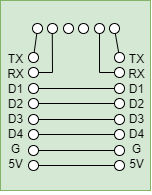

The diagram above was exported from draw.io. Its source (the exported page's mxGraphModel, read from the mxfile embedded in the PNG):
<mxGraphModel dx="485" dy="285" grid="1" gridSize="10" guides="1" tooltips="1" connect="1" arrows="1" fold="1" page="1" pageScale="1" pageWidth="1169" pageHeight="827" math="0" shadow="0">
  <root>
    <mxCell id="0" />
    <mxCell id="1" parent="0" />
    <mxCell id="kQfdZ52pjZ9Qd_f7aroN-1" value="" style="rounded=0;whiteSpace=wrap;html=1;fillColor=#d5e8d4;strokeColor=#82b366;" vertex="1" parent="1">
      <mxGeometry x="450" y="150" width="150" height="190" as="geometry" />
    </mxCell>
    <mxCell id="kQfdZ52pjZ9Qd_f7aroN-10" value="" style="group" vertex="1" connectable="0" parent="1">
      <mxGeometry x="478" y="202" width="10" height="118" as="geometry" />
    </mxCell>
    <mxCell id="kQfdZ52pjZ9Qd_f7aroN-2" value="" style="ellipse;whiteSpace=wrap;html=1;" vertex="1" parent="kQfdZ52pjZ9Qd_f7aroN-10">
      <mxGeometry y="93" width="10" height="10" as="geometry" />
    </mxCell>
    <mxCell id="kQfdZ52pjZ9Qd_f7aroN-3" value="" style="ellipse;whiteSpace=wrap;html=1;" vertex="1" parent="kQfdZ52pjZ9Qd_f7aroN-10">
      <mxGeometry y="108" width="10" height="10" as="geometry" />
    </mxCell>
    <mxCell id="kQfdZ52pjZ9Qd_f7aroN-4" value="" style="ellipse;whiteSpace=wrap;html=1;" vertex="1" parent="kQfdZ52pjZ9Qd_f7aroN-10">
      <mxGeometry y="62" width="10" height="10" as="geometry" />
    </mxCell>
    <mxCell id="kQfdZ52pjZ9Qd_f7aroN-5" value="" style="ellipse;whiteSpace=wrap;html=1;" vertex="1" parent="kQfdZ52pjZ9Qd_f7aroN-10">
      <mxGeometry y="77" width="10" height="10" as="geometry" />
    </mxCell>
    <mxCell id="kQfdZ52pjZ9Qd_f7aroN-6" value="" style="ellipse;whiteSpace=wrap;html=1;" vertex="1" parent="kQfdZ52pjZ9Qd_f7aroN-10">
      <mxGeometry y="31" width="10" height="10" as="geometry" />
    </mxCell>
    <mxCell id="kQfdZ52pjZ9Qd_f7aroN-7" value="" style="ellipse;whiteSpace=wrap;html=1;" vertex="1" parent="kQfdZ52pjZ9Qd_f7aroN-10">
      <mxGeometry y="46" width="10" height="10" as="geometry" />
    </mxCell>
    <mxCell id="kQfdZ52pjZ9Qd_f7aroN-8" value="" style="ellipse;whiteSpace=wrap;html=1;" vertex="1" parent="kQfdZ52pjZ9Qd_f7aroN-10">
      <mxGeometry width="10" height="10" as="geometry" />
    </mxCell>
    <mxCell id="kQfdZ52pjZ9Qd_f7aroN-9" value="" style="ellipse;whiteSpace=wrap;html=1;" vertex="1" parent="kQfdZ52pjZ9Qd_f7aroN-10">
      <mxGeometry y="15" width="10" height="10" as="geometry" />
    </mxCell>
    <mxCell id="kQfdZ52pjZ9Qd_f7aroN-11" value="" style="group" vertex="1" connectable="0" parent="1">
      <mxGeometry x="564" y="202" width="10" height="118" as="geometry" />
    </mxCell>
    <mxCell id="kQfdZ52pjZ9Qd_f7aroN-12" value="" style="ellipse;whiteSpace=wrap;html=1;" vertex="1" parent="kQfdZ52pjZ9Qd_f7aroN-11">
      <mxGeometry y="93" width="10" height="10" as="geometry" />
    </mxCell>
    <mxCell id="kQfdZ52pjZ9Qd_f7aroN-13" value="" style="ellipse;whiteSpace=wrap;html=1;" vertex="1" parent="kQfdZ52pjZ9Qd_f7aroN-11">
      <mxGeometry y="108" width="10" height="10" as="geometry" />
    </mxCell>
    <mxCell id="kQfdZ52pjZ9Qd_f7aroN-14" value="" style="ellipse;whiteSpace=wrap;html=1;" vertex="1" parent="kQfdZ52pjZ9Qd_f7aroN-11">
      <mxGeometry y="62" width="10" height="10" as="geometry" />
    </mxCell>
    <mxCell id="kQfdZ52pjZ9Qd_f7aroN-15" value="" style="ellipse;whiteSpace=wrap;html=1;" vertex="1" parent="kQfdZ52pjZ9Qd_f7aroN-11">
      <mxGeometry y="77" width="10" height="10" as="geometry" />
    </mxCell>
    <mxCell id="kQfdZ52pjZ9Qd_f7aroN-16" value="" style="ellipse;whiteSpace=wrap;html=1;" vertex="1" parent="kQfdZ52pjZ9Qd_f7aroN-11">
      <mxGeometry y="31" width="10" height="10" as="geometry" />
    </mxCell>
    <mxCell id="kQfdZ52pjZ9Qd_f7aroN-17" value="" style="ellipse;whiteSpace=wrap;html=1;" vertex="1" parent="kQfdZ52pjZ9Qd_f7aroN-11">
      <mxGeometry y="46" width="10" height="10" as="geometry" />
    </mxCell>
    <mxCell id="kQfdZ52pjZ9Qd_f7aroN-18" value="" style="ellipse;whiteSpace=wrap;html=1;" vertex="1" parent="kQfdZ52pjZ9Qd_f7aroN-11">
      <mxGeometry width="10" height="10" as="geometry" />
    </mxCell>
    <mxCell id="kQfdZ52pjZ9Qd_f7aroN-19" value="" style="ellipse;whiteSpace=wrap;html=1;" vertex="1" parent="kQfdZ52pjZ9Qd_f7aroN-11">
      <mxGeometry y="15" width="10" height="10" as="geometry" />
    </mxCell>
    <mxCell id="kQfdZ52pjZ9Qd_f7aroN-26" value="" style="group;rotation=90;" vertex="1" connectable="0" parent="1">
      <mxGeometry x="520" y="134" width="10" height="87" as="geometry" />
    </mxCell>
    <mxCell id="kQfdZ52pjZ9Qd_f7aroN-20" value="" style="ellipse;whiteSpace=wrap;html=1;rotation=90;" vertex="1" parent="kQfdZ52pjZ9Qd_f7aroN-26">
      <mxGeometry x="-23" y="39" width="10" height="10" as="geometry" />
    </mxCell>
    <mxCell id="kQfdZ52pjZ9Qd_f7aroN-21" value="" style="ellipse;whiteSpace=wrap;html=1;rotation=90;" vertex="1" parent="kQfdZ52pjZ9Qd_f7aroN-26">
      <mxGeometry x="-38" y="39" width="10" height="10" as="geometry" />
    </mxCell>
    <mxCell id="kQfdZ52pjZ9Qd_f7aroN-22" value="" style="ellipse;whiteSpace=wrap;html=1;rotation=90;" vertex="1" parent="kQfdZ52pjZ9Qd_f7aroN-26">
      <mxGeometry x="8" y="39" width="10" height="10" as="geometry" />
    </mxCell>
    <mxCell id="kQfdZ52pjZ9Qd_f7aroN-23" value="" style="ellipse;whiteSpace=wrap;html=1;rotation=90;" vertex="1" parent="kQfdZ52pjZ9Qd_f7aroN-26">
      <mxGeometry x="-7" y="39" width="10" height="10" as="geometry" />
    </mxCell>
    <mxCell id="kQfdZ52pjZ9Qd_f7aroN-24" value="" style="ellipse;whiteSpace=wrap;html=1;rotation=90;" vertex="1" parent="kQfdZ52pjZ9Qd_f7aroN-26">
      <mxGeometry x="39" y="39" width="10" height="10" as="geometry" />
    </mxCell>
    <mxCell id="kQfdZ52pjZ9Qd_f7aroN-25" value="" style="ellipse;whiteSpace=wrap;html=1;rotation=90;" vertex="1" parent="kQfdZ52pjZ9Qd_f7aroN-26">
      <mxGeometry x="24" y="39" width="10" height="10" as="geometry" />
    </mxCell>
    <mxCell id="kQfdZ52pjZ9Qd_f7aroN-27" style="rounded=0;orthogonalLoop=1;jettySize=auto;html=1;endArrow=none;endFill=0;" edge="1" parent="1" source="kQfdZ52pjZ9Qd_f7aroN-21" target="kQfdZ52pjZ9Qd_f7aroN-8">
      <mxGeometry relative="1" as="geometry" />
    </mxCell>
    <mxCell id="kQfdZ52pjZ9Qd_f7aroN-28" style="edgeStyle=orthogonalEdgeStyle;rounded=0;orthogonalLoop=1;jettySize=auto;html=1;endArrow=none;endFill=0;" edge="1" parent="1" source="kQfdZ52pjZ9Qd_f7aroN-20" target="kQfdZ52pjZ9Qd_f7aroN-9">
      <mxGeometry relative="1" as="geometry">
        <Array as="points">
          <mxPoint x="502" y="222" />
        </Array>
      </mxGeometry>
    </mxCell>
    <mxCell id="kQfdZ52pjZ9Qd_f7aroN-29" style="edgeStyle=none;rounded=0;orthogonalLoop=1;jettySize=auto;html=1;endArrow=none;endFill=0;" edge="1" parent="1" source="kQfdZ52pjZ9Qd_f7aroN-24" target="kQfdZ52pjZ9Qd_f7aroN-18">
      <mxGeometry relative="1" as="geometry" />
    </mxCell>
    <mxCell id="kQfdZ52pjZ9Qd_f7aroN-30" style="edgeStyle=orthogonalEdgeStyle;rounded=0;orthogonalLoop=1;jettySize=auto;html=1;endArrow=none;endFill=0;" edge="1" parent="1" source="kQfdZ52pjZ9Qd_f7aroN-25" target="kQfdZ52pjZ9Qd_f7aroN-19">
      <mxGeometry relative="1" as="geometry">
        <Array as="points">
          <mxPoint x="549" y="222" />
        </Array>
      </mxGeometry>
    </mxCell>
    <mxCell id="kQfdZ52pjZ9Qd_f7aroN-31" style="edgeStyle=orthogonalEdgeStyle;rounded=0;orthogonalLoop=1;jettySize=auto;html=1;endArrow=none;endFill=0;" edge="1" parent="1" source="kQfdZ52pjZ9Qd_f7aroN-6" target="kQfdZ52pjZ9Qd_f7aroN-16">
      <mxGeometry relative="1" as="geometry" />
    </mxCell>
    <mxCell id="kQfdZ52pjZ9Qd_f7aroN-32" style="edgeStyle=orthogonalEdgeStyle;rounded=0;orthogonalLoop=1;jettySize=auto;html=1;endArrow=none;endFill=0;" edge="1" parent="1" source="kQfdZ52pjZ9Qd_f7aroN-7" target="kQfdZ52pjZ9Qd_f7aroN-17">
      <mxGeometry relative="1" as="geometry" />
    </mxCell>
    <mxCell id="kQfdZ52pjZ9Qd_f7aroN-33" style="edgeStyle=orthogonalEdgeStyle;rounded=0;orthogonalLoop=1;jettySize=auto;html=1;endArrow=none;endFill=0;" edge="1" parent="1" source="kQfdZ52pjZ9Qd_f7aroN-4" target="kQfdZ52pjZ9Qd_f7aroN-14">
      <mxGeometry relative="1" as="geometry" />
    </mxCell>
    <mxCell id="kQfdZ52pjZ9Qd_f7aroN-34" style="edgeStyle=orthogonalEdgeStyle;rounded=0;orthogonalLoop=1;jettySize=auto;html=1;endArrow=none;endFill=0;" edge="1" parent="1" source="kQfdZ52pjZ9Qd_f7aroN-5" target="kQfdZ52pjZ9Qd_f7aroN-15">
      <mxGeometry relative="1" as="geometry" />
    </mxCell>
    <mxCell id="kQfdZ52pjZ9Qd_f7aroN-35" style="edgeStyle=orthogonalEdgeStyle;rounded=0;orthogonalLoop=1;jettySize=auto;html=1;endArrow=none;endFill=0;" edge="1" parent="1" source="kQfdZ52pjZ9Qd_f7aroN-2" target="kQfdZ52pjZ9Qd_f7aroN-12">
      <mxGeometry relative="1" as="geometry" />
    </mxCell>
    <mxCell id="kQfdZ52pjZ9Qd_f7aroN-36" style="edgeStyle=orthogonalEdgeStyle;rounded=0;orthogonalLoop=1;jettySize=auto;html=1;endArrow=none;endFill=0;" edge="1" parent="1" source="kQfdZ52pjZ9Qd_f7aroN-3" target="kQfdZ52pjZ9Qd_f7aroN-13">
      <mxGeometry relative="1" as="geometry" />
    </mxCell>
    <mxCell id="kQfdZ52pjZ9Qd_f7aroN-37" value="&lt;p style=&quot;line-height: 1.3&quot;&gt;TX&lt;br&gt;RX&lt;br&gt;D1&lt;br&gt;D2&lt;br&gt;D3&lt;br&gt;D4&lt;br&gt;G&lt;br&gt;5V&lt;/p&gt;" style="text;html=1;align=center;verticalAlign=middle;resizable=0;points=[];autosize=1;strokeColor=none;fillColor=none;spacingBottom=4;" vertex="1" parent="1">
      <mxGeometry x="450" y="183" width="30" height="160" as="geometry" />
    </mxCell>
    <mxCell id="kQfdZ52pjZ9Qd_f7aroN-38" value="&lt;p style=&quot;line-height: 1.3&quot;&gt;TX&lt;br&gt;RX&lt;br&gt;D1&lt;br&gt;D2&lt;br&gt;D3&lt;br&gt;D4&lt;br&gt;G&lt;br&gt;5V&lt;/p&gt;" style="text;html=1;align=center;verticalAlign=middle;resizable=0;points=[];autosize=1;strokeColor=none;fillColor=none;spacingBottom=4;" vertex="1" parent="1">
      <mxGeometry x="571" y="183" width="30" height="160" as="geometry" />
    </mxCell>
  </root>
</mxGraphModel>